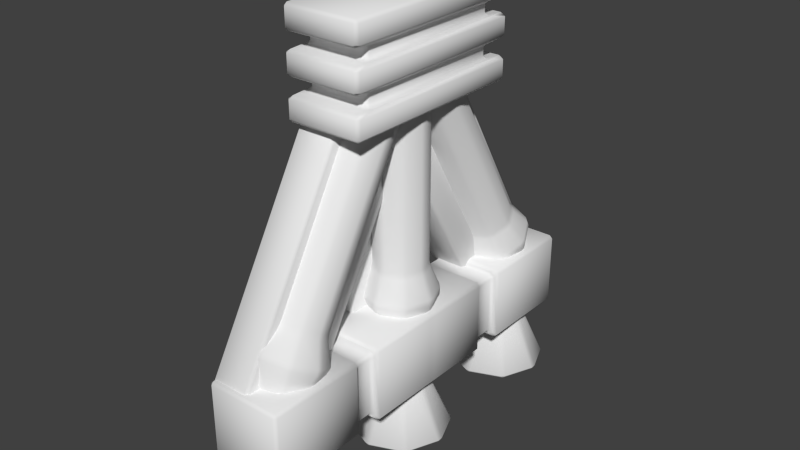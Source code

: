 # Source: qotile.blend  (saved by Blender 2.75.0; exported with 4.5.12 LTS)
import bpy
from mathutils import Matrix  # noqa: F401  (used for matrix-valued properties, if any)

bpy.ops.wm.read_factory_settings(use_empty=True)
scene = bpy.context.scene
scene.name = 'Scene'

# ---- collections
col_collection_1 = bpy.data.collections.new('Collection 1'); scene.collection.children.link(col_collection_1)

# ---- world
world_world = bpy.data.worlds.new('World'); scene.world = world_world
world_world.color = (0.05088, 0.05088, 0.05088)
world_world.use_sun_shadow = False
world_world.sun_shadow_jitter_overblur = 0.0
world_world.cycles.sampling_method = 'MANUAL'
world_world.cycles.sample_map_resolution = 256

# ---- meshes
me_cube_001 = bpy.data.meshes.new('Cube.001')
me_cube_001.from_pydata([(-1.013, -1.2, -6.9), (-1.013, -1.2, 1.5), (-1.013, 1.2, -6.9), (-1.013, 1.2, 1.5), (-0.4741, -1.2, -6.58), (-0.4741, -1.2, 1.82), (-0.4741, 1.2, -6.58), (-0.4741, 1.2, 1.82), (-1.013, -5.145, -5.507), (-1.013, -0.9079, 1.746), (-1.013, -3.072, -6.718), (-1.013, 1.164, 0.5357), (0.0429, -5.145, -5.507), (0.0429, -0.9079, 1.746), (0.0429, -3.072, -6.718), (0.0429, 1.164, 0.5357), (-1.013, 5.175, -5.461), (-1.013, 0.9385, 1.792), (-1.013, 3.103, -6.672), (-1.013, -1.134, 0.5816), (0.0429, 5.175, -5.461), (0.0429, 0.9385, 1.792), (0.0429, 3.103, -6.672), (0.0429, -1.134, 0.5816), (-1.0, -5.205, -7.398), (-1.0, -5.205, -5.398), (-1.0, 5.205, -7.398), (-1.0, 5.205, -5.398), (1.0, -5.205, -7.398), (1.0, -5.205, -5.398), (1.0, 5.205, -7.398), (1.0, 5.205, -5.398), (-0.7071, -3.446, -4.488), (-1.0, -3.8, -5.1), (-0.7071, -4.154, -5.712), (8.742e-08, -4.3, -5.966), (-0.5, -3.013, -4.738), (-0.7071, -3.188, -5.454), (-0.5, -3.721, -5.962), (8.521e-08, -2.834, -4.841), (5.541e-08, -2.934, -5.6), (8.521e-08, -3.541, -6.066), (0.5, -3.013, -4.738), (0.7071, -3.188, -5.454), (0.5, -3.721, -5.962), (0.7071, -3.446, -4.488), (1.0, -3.8, -5.1), (0.7071, -4.154, -5.712), (0.5, -3.879, -4.238), (0.7071, -4.412, -4.746), (0.5, -4.587, -5.462), (8.521e-08, -4.059, -4.134), (5.541e-08, -4.666, -4.6), (8.521e-08, -4.766, -5.359), (-0.7071, -0.5964, 0.4487), (-0.5, -3.879, -4.238), (-0.7071, -4.412, -4.746), (-0.5, -4.587, -5.462), (-0.5, -1.029, 0.6987), (8.521e-08, -1.209, 0.8023), (0.5, -1.029, 0.6987), (0.7071, -0.5964, 0.4487), (0.5, -0.1634, 0.1987), (8.521e-08, 0.01593, 0.09516), (-0.5, -0.1634, 0.1987), (-0.7071, 3.446, -4.488), (-1.0, 3.8, -5.1), (-0.7071, 4.154, -5.712), (8.742e-08, 4.3, -5.966), (-0.5, 3.879, -4.238), (-0.7071, 4.412, -4.746), (-0.5, 4.587, -5.462), (8.521e-08, 4.059, -4.134), (5.541e-08, 4.666, -4.6), (8.521e-08, 4.766, -5.359), (0.5, 3.879, -4.238), (0.7071, 4.412, -4.746), (0.5, 4.587, -5.462), (0.7071, 3.446, -4.488), (1.0, 3.8, -5.1), (0.7071, 4.154, -5.712), (0.5, 3.013, -4.738), (0.7071, 3.188, -5.454), (0.5, 3.721, -5.962), (8.521e-08, 2.834, -4.841), (5.541e-08, 2.934, -5.6), (8.521e-08, 3.541, -6.066), (-0.7071, 0.5964, 0.4487), (-0.5, 3.013, -4.738), (-0.7071, 3.188, -5.454), (-0.5, 3.721, -5.962), (-0.5, 0.1634, 0.1987), (8.521e-08, -0.01593, 0.09516), (0.5, 0.1634, 0.1987), (0.7071, 0.5964, 0.4487), (0.5, 1.029, 0.6987), (8.521e-08, 1.209, 0.8023), (-0.5, 1.029, 0.6987), (-0.7071, 0.0, -4.393), (-1.0, 0.0, -5.1), (-0.7071, 0.0, -5.807), (8.742e-08, 0.0, -6.1), (-0.5, 0.5, -4.393), (-0.7071, 0.7071, -5.1), (-0.5, 0.5, -5.807), (8.521e-08, 0.7071, -4.393), (5.541e-08, 1.0, -5.1), (8.521e-08, 0.7071, -5.807), (0.5, 0.5, -4.393), (0.7071, 0.7071, -5.1), (0.5, 0.5, -5.807), (0.7071, 3.201e-08, -4.393), (1.0, 2.213e-09, -5.1), (0.7071, 3.201e-08, -5.807), (0.5, -0.5, -4.393), (0.7071, -0.7071, -5.1), (0.5, -0.5, -5.807), (8.521e-08, -0.7071, -4.393), (5.541e-08, -1.0, -5.1), (8.521e-08, -0.7071, -5.807), (-0.7071, 0.0, 1.307), (-0.5, -0.5, -4.393), (-0.7071, -0.7071, -5.1), (-0.5, -0.5, -5.807), (-0.5, -0.5, 1.307), (8.521e-08, -0.7071, 1.307), (0.5, -0.5, 1.307), (0.7071, 3.201e-08, 1.307), (0.5, 0.5, 1.307), (8.521e-08, 0.7071, 1.307), (-0.5, 0.5, 1.307), (-1.0, -2.518, -0.3005), (-1.0, -2.518, 0.3005), (-1.0, 2.518, -0.3005), (-1.0, 2.518, 0.3005), (1.0, -2.518, -0.3005), (1.0, -2.518, 0.3005), (1.0, 2.518, -0.3005), (1.0, 2.518, 0.3005), (-0.8, -2.015, 0.3005), (-0.8, 2.015, 0.3005), (0.8, 2.015, 0.3005), (0.8, -2.015, 0.3005), (-0.8, -2.015, 0.6995), (-0.8, 2.015, 0.6995), (0.8, 2.015, 0.6995), (0.8, -2.015, 0.6995), (-1.0, -2.518, 0.6995), (-1.0, 2.518, 0.6995), (1.0, 2.518, 0.6995), (1.0, -2.518, 0.6995), (-1.0, 2.518, 2.27), (-1.0, -2.518, 1.3), (-1.0, 2.518, 1.3), (-1.0, -2.518, 2.27), (1.0, -2.518, 1.3), (1.0, 2.518, 1.3), (-0.8, -2.015, 1.3), (-0.8, 2.015, 1.3), (0.8, 2.015, 1.3), (0.8, -2.015, 1.3), (-0.8, -2.015, 1.67), (-0.8, 2.015, 1.67), (0.8, 2.015, 1.67), (0.8, -2.015, 1.67), (-1.0, -2.518, 1.67), (-1.0, 2.518, 1.67), (1.0, 2.518, 1.67), (1.0, -2.518, 1.67), (1.0, -2.518, 2.27), (1.0, 2.518, 2.27), (-1.0, -2.602, -5.398), (-1.0, 0.0, -5.398), (-1.0, 2.602, -5.398), (-1.0, 2.602, -7.398), (-1.0, 0.0, -7.398), (-1.0, -2.602, -7.398), (1.0, 2.602, -5.398), (1.0, 0.0, -5.398), (1.0, -2.602, -5.398), (1.0, -2.602, -7.398), (1.0, 0.0, -7.398), (1.0, 2.602, -7.398), (-1.0, -2.01, -5.398), (-1.0, -2.01, -7.398), (1.0, -2.01, -5.398), (1.0, -2.01, -7.398), (-1.0, 1.932, -5.398), (-1.0, 1.932, -7.398), (1.0, 1.932, -5.398), (1.0, 1.932, -7.398), (-0.8336, 1.944, -5.564), (-0.8336, 2.617, -5.564), (-0.8336, -2.021, -7.232), (-0.8336, -2.617, -7.232), (0.8336, -2.021, -5.564), (0.8336, -2.617, -5.564), (0.8336, 1.944, -7.232), (0.8336, 2.617, -7.232), (-0.8336, -2.617, -5.564), (0.8336, 2.617, -5.564), (0.8336, -2.617, -7.232), (-0.8336, 2.617, -7.232), (-0.8336, -2.021, -5.564), (0.8336, -2.021, -7.232), (-0.8336, 1.944, -7.232), (0.8336, 1.944, -5.564), (6.993e-09, 1.341, -9.007), (9.254e-10, 0.527, -7.157), (0.9484, 0.9484, -9.007), (0.3726, 0.3726, -7.157), (1.341, -5.99e-08, -9.007), (0.527, -1.824e-08, -7.157), (0.9484, -0.9484, -9.007), (0.3726, -0.3726, -7.157), (-1.103e-07, -1.341, -9.007), (-4.514e-08, -0.527, -7.157), (-0.9484, -0.9484, -9.007), (-0.3726, -0.3726, -7.157), (-1.341, 1.472e-08, -9.007), (-0.527, 1.108e-08, -7.157), (-0.9484, 0.9484, -9.007), (-0.3726, 0.3726, -7.157), (6.993e-09, -2.838, -9.007), (9.254e-10, -3.652, -7.157), (0.9484, -3.231, -9.007), (0.3726, -3.807, -7.157), (1.341, -4.179, -9.007), (0.527, -4.179, -7.157), (0.9484, -5.128, -9.007), (0.3726, -4.552, -7.157), (-1.103e-07, -5.52, -9.007), (-4.514e-08, -4.706, -7.157), (-0.9484, -5.128, -9.007), (-0.3726, -4.552, -7.157), (-1.341, -4.179, -9.007), (-0.527, -4.179, -7.157), (-0.9484, -3.231, -9.007), (-0.3726, -3.807, -7.157), (6.993e-09, 5.475, -9.007), (9.254e-10, 4.66, -7.157), (0.9484, 5.082, -9.007), (0.3726, 4.506, -7.157), (1.341, 4.133, -9.007), (0.527, 4.133, -7.157), (0.9484, 3.185, -9.007), (0.3726, 3.761, -7.157), (-1.103e-07, 2.792, -9.007), (-4.514e-08, 3.606, -7.157), (-0.9484, 3.185, -9.007), (-0.3726, 3.761, -7.157), (-1.341, 4.133, -9.007), (-0.527, 4.133, -7.157), (-0.9484, 5.082, -9.007), (-0.3726, 4.506, -7.157)], [], [(1, 3, 2, 0), (3, 7, 6, 2), (7, 5, 4, 6), (5, 1, 0, 4), (0, 2, 6, 4), (5, 7, 3, 1), (9, 11, 10, 8), (11, 15, 14, 10), (15, 13, 12, 14), (13, 9, 8, 12), (8, 10, 14, 12), (13, 15, 11, 9), (17, 16, 18, 19), (19, 18, 22, 23), (23, 22, 20, 21), (21, 20, 16, 17), (16, 20, 22, 18), (21, 17, 19, 23), (173, 27, 26, 174), (27, 31, 30, 26), (179, 29, 28, 180), (29, 25, 24, 28), (174, 26, 30, 182), (177, 31, 27, 173), (34, 33, 37, 38), (33, 32, 36, 37), (38, 37, 40, 41), (37, 36, 39, 40), (41, 40, 43, 44), (40, 39, 42, 43), (44, 43, 46, 47), (43, 42, 45, 46), (46, 45, 48, 49), (47, 46, 49, 50), (49, 48, 51, 52), (50, 49, 52, 53), (52, 51, 55, 56), (53, 52, 56, 57), (48, 45, 61, 60), (35, 34, 38), (42, 39, 63, 62), (35, 38, 41), (51, 48, 60, 59), (35, 41, 44), (39, 36, 64, 63), (35, 44, 47), (55, 51, 59, 58), (35, 47, 50), (35, 50, 53), (36, 32, 54, 64), (35, 53, 57), (45, 42, 62, 61), (35, 57, 34), (56, 55, 32, 33), (57, 56, 33, 34), (32, 55, 58, 54), (67, 66, 70, 71), (66, 65, 69, 70), (71, 70, 73, 74), (70, 69, 72, 73), (74, 73, 76, 77), (73, 72, 75, 76), (77, 76, 79, 80), (76, 75, 78, 79), (79, 78, 81, 82), (80, 79, 82, 83), (82, 81, 84, 85), (83, 82, 85, 86), (85, 84, 88, 89), (86, 85, 89, 90), (81, 78, 94, 93), (68, 67, 71), (75, 72, 96, 95), (68, 71, 74), (84, 81, 93, 92), (68, 74, 77), (72, 69, 97, 96), (68, 77, 80), (88, 84, 92, 91), (68, 80, 83), (68, 83, 86), (69, 65, 87, 97), (68, 86, 90), (78, 75, 95, 94), (68, 90, 67), (89, 88, 65, 66), (90, 89, 66, 67), (65, 88, 91, 87), (100, 99, 103, 104), (99, 98, 102, 103), (104, 103, 106, 107), (103, 102, 105, 106), (107, 106, 109, 110), (106, 105, 108, 109), (110, 109, 112, 113), (109, 108, 111, 112), (112, 111, 114, 115), (113, 112, 115, 116), (115, 114, 117, 118), (116, 115, 118, 119), (118, 117, 121, 122), (119, 118, 122, 123), (114, 111, 127, 126), (101, 100, 104), (108, 105, 129, 128), (101, 104, 107), (117, 114, 126, 125), (101, 107, 110), (105, 102, 130, 129), (101, 110, 113), (121, 117, 125, 124), (101, 113, 116), (101, 116, 119), (102, 98, 120, 130), (101, 119, 123), (111, 108, 128, 127), (101, 123, 100), (122, 121, 98, 99), (123, 122, 99, 100), (98, 121, 124, 120), (132, 134, 133, 131), (134, 138, 137, 133), (138, 136, 135, 137), (136, 132, 131, 135), (134, 132, 139, 140), (140, 139, 143, 144), (132, 136, 142, 139), (138, 134, 140, 141), (136, 138, 141, 142), (143, 146, 150, 147), (139, 142, 146, 143), (141, 140, 144, 145), (142, 141, 145, 146), (145, 144, 148, 149), (146, 145, 149, 150), (144, 143, 147, 148), (153, 152, 157, 158), (158, 157, 161, 162), (152, 155, 160, 157), (156, 153, 158, 159), (155, 156, 159, 160), (161, 164, 168, 165), (157, 160, 164, 161), (159, 158, 162, 163), (160, 159, 163, 164), (163, 162, 166, 167), (164, 163, 167, 168), (162, 161, 165, 166), (153, 156, 149, 148), (152, 153, 148, 147), (156, 155, 150, 149), (155, 152, 147, 150), (170, 151, 154, 169), (169, 154, 165, 168), (170, 169, 168, 167), (151, 170, 167, 166), (154, 151, 166, 165), (133, 137, 135, 131), (29, 179, 171, 25), (185, 178, 172, 183), (186, 185, 195, 204), (24, 176, 180, 28), (184, 175, 181, 186), (177, 173, 192, 200), (31, 177, 182, 30), (189, 178, 181, 190), (188, 187, 191, 205), (25, 171, 176, 24), (183, 172, 175, 184), (176, 171, 199, 194), (183, 184, 193, 203), (178, 185, 186, 181), (179, 180, 201, 196), (171, 179, 196, 199), (172, 187, 188, 175), (182, 177, 200, 198), (175, 188, 190, 181), (178, 189, 187, 172), (206, 200, 192, 191), (205, 202, 198, 197), (195, 196, 201, 204), (191, 192, 202, 205), (199, 203, 193, 194), (194, 193, 204, 201), (196, 195, 203, 199), (200, 206, 197, 198), (189, 190, 197, 206), (180, 176, 194, 201), (184, 186, 204, 193), (173, 174, 202, 192), (190, 188, 205, 197), (185, 183, 203, 195), (187, 189, 206, 191), (174, 182, 198, 202), (207, 208, 210, 209), (209, 210, 212, 211), (211, 212, 214, 213), (213, 214, 216, 215), (215, 216, 218, 217), (217, 218, 220, 219), (210, 208, 222, 220, 218, 216, 214, 212), (221, 222, 208, 207), (219, 220, 222, 221), (207, 209, 211, 213, 215, 217, 219, 221), (223, 224, 226, 225), (225, 226, 228, 227), (227, 228, 230, 229), (229, 230, 232, 231), (231, 232, 234, 233), (233, 234, 236, 235), (226, 224, 238, 236, 234, 232, 230, 228), (237, 238, 224, 223), (235, 236, 238, 237), (223, 225, 227, 229, 231, 233, 235, 237), (239, 240, 242, 241), (241, 242, 244, 243), (243, 244, 246, 245), (245, 246, 248, 247), (247, 248, 250, 249), (249, 250, 252, 251), (242, 240, 254, 252, 250, 248, 246, 244), (253, 254, 240, 239), (251, 252, 254, 253), (239, 241, 243, 245, 247, 249, 251, 253)])
me_cube_001.polygons.foreach_set('use_smooth', [True] * 224)
me_cube_001.use_remesh_preserve_volume = False
me_cube_001.use_remesh_preserve_attributes = False
me_cube_001.use_mirror_vertex_groups = False
me_cube_001.update()

# ---- objects
ob_cube_001 = bpy.data.objects.new('Cube.001', me_cube_001)

# ---- transforms, parenting, visibility, modifiers, constraints
ob_cube_001.location = (0.0, 0.0, 6.0)
ob_cube_001.lineart.crease_threshold = 0.0
_m = ob_cube_001.modifiers.new('Bevel', 'BEVEL')
_m.limit_method = 'NONE'
_m.spread = 0.0

# ---- collection membership
col_collection_1.objects.link(ob_cube_001)

# ---- scene / render settings (as saved in the file)
scene.frame_start = 1; scene.frame_end = 250; scene.frame_set(1)
scene.render.engine = 'BLENDER_EEVEE_NEXT'
scene.render.resolution_percentage = 50
scene.render.dither_intensity = 0.0
scene.cycles.use_denoising = False
scene.cycles.samples = 10
scene.cycles.sampling_pattern = 'TABULATED_SOBOL'
scene.cycles.light_sampling_threshold = 0.0
scene.cycles.use_adaptive_sampling = False
scene.cycles.use_light_tree = False
scene.cycles.blur_glossy = 0.0
scene.cycles.pixel_filter_type = 'GAUSSIAN'
scene.cycles.sample_clamp_indirect = 0.0
scene.view_settings.view_transform = 'Standard'
bpy.context.view_layer.update()

# ---- added for rendering (the .blend has no active camera and no usable light): camera, sun
cam_auto = bpy.data.cameras.new('AutoCamera')
cam_auto.lens = 50.0
cam_auto.sensor_width = 36.0
cam_auto.clip_end = 1000.0
ob_auto_camera = bpy.data.objects.new('AutoCamera', cam_auto)
scene.collection.objects.link(ob_auto_camera)
ob_auto_camera.location = (14.6783, -17.6369, 14.3742)
ob_auto_camera.rotation_euler = (1.09748, -7.21219e-08, 0.694738)
scene.camera = ob_auto_camera
light_auto_sun = bpy.data.lights.new('AutoSun', 'SUN')
light_auto_sun.energy = 3.0
light_auto_sun.angle = 0.0523599
ob_auto_sun = bpy.data.objects.new('AutoSun', light_auto_sun)
scene.collection.objects.link(ob_auto_sun)
ob_auto_sun.rotation_euler = (0.872665, 0.174533, 0.523599)
bpy.context.view_layer.update()
